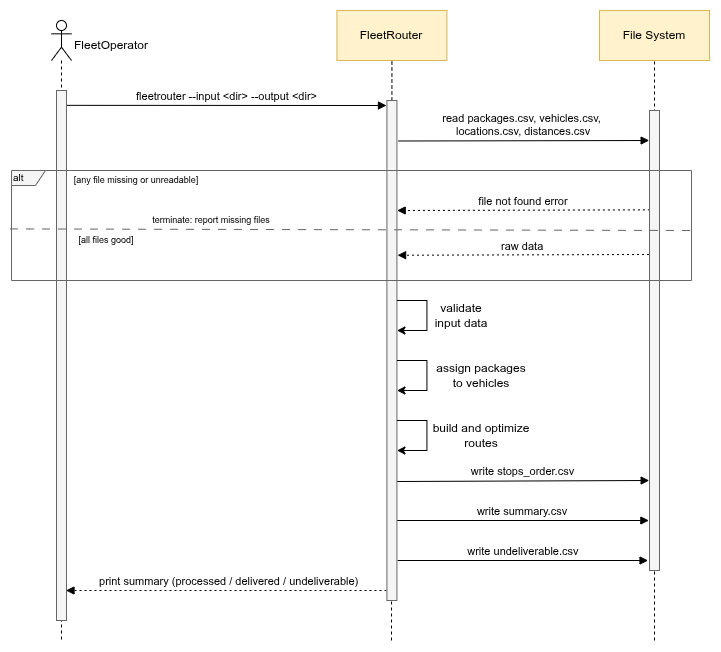

The diagram above was exported from draw.io. Its source (the exported page's mxGraphModel, read from the mxfile embedded in the PNG):
<mxGraphModel dx="1559" dy="978" grid="1" gridSize="10" guides="1" tooltips="1" connect="1" arrows="1" fold="1" page="1" pageScale="1" pageWidth="850" pageHeight="1100" math="0" shadow="0">
  <root>
    <mxCell id="0" />
    <mxCell id="1" parent="0" />
    <mxCell id="K9ZvrS_67nibyjKnQ8FK-7" edge="1" parent="1" source="K9ZvrS_67nibyjKnQ8FK-22" style="verticalAlign=bottom;edgeStyle=elbowEdgeStyle;elbow=vertical;curved=0;rounded=0;endArrow=block;entryX=0.009;entryY=1.046;entryDx=0;entryDy=0;entryPerimeter=0;exitX=0.028;exitY=-0.067;exitDx=0;exitDy=0;exitPerimeter=0;" target="K9ZvrS_67nibyjKnQ8FK-25" value="fleetrouter --input &lt;dir&gt; --output &lt;dir&gt;">
      <mxGeometry relative="1" as="geometry">
        <Array as="points">
          <mxPoint x="153.43" y="145" />
        </Array>
        <mxPoint x="-139.99857142857144" y="145" as="sourcePoint" />
        <mxPoint x="350" y="145" as="targetPoint" />
      </mxGeometry>
    </mxCell>
    <mxCell id="K9ZvrS_67nibyjKnQ8FK-8" edge="1" parent="1" source="K9ZvrS_67nibyjKnQ8FK-25" style="verticalAlign=bottom;edgeStyle=elbowEdgeStyle;elbow=vertical;curved=0;rounded=0;endArrow=block;entryX=0.064;entryY=1.036;entryDx=0;entryDy=0;entryPerimeter=0;exitX=0.081;exitY=-0.133;exitDx=0;exitDy=0;exitPerimeter=0;" target="K9ZvrS_67nibyjKnQ8FK-28" value="read packages.csv, vehicles.csv, &#10;locations.csv, distances.csv">
      <mxGeometry relative="1" x="0.0004" as="geometry">
        <mxPoint as="offset" />
        <Array as="points">
          <mxPoint x="482.5" y="180" />
        </Array>
        <mxPoint x="330" y="179" as="sourcePoint" />
        <mxPoint x="620" y="180" as="targetPoint" />
      </mxGeometry>
    </mxCell>
    <mxCell id="K9ZvrS_67nibyjKnQ8FK-9" edge="1" parent="1" source="K9ZvrS_67nibyjKnQ8FK-28" style="verticalAlign=bottom;edgeStyle=elbowEdgeStyle;elbow=vertical;curved=0;rounded=0;dashed=1;dashPattern=2 3;endArrow=block;exitX=0.216;exitY=0.958;exitDx=0;exitDy=0;exitPerimeter=0;entryX=0.22;entryY=-0.027;entryDx=0;entryDy=0;entryPerimeter=0;" target="K9ZvrS_67nibyjKnQ8FK-25" value="file not found error">
      <mxGeometry relative="1" as="geometry">
        <Array as="points">
          <mxPoint x="495.5" y="250" />
        </Array>
        <mxPoint x="600" y="250" as="sourcePoint" />
        <mxPoint x="390" y="250" as="targetPoint" />
      </mxGeometry>
    </mxCell>
    <mxCell id="K9ZvrS_67nibyjKnQ8FK-11" edge="1" parent="1" source="K9ZvrS_67nibyjKnQ8FK-28" style="verticalAlign=bottom;edgeStyle=elbowEdgeStyle;elbow=vertical;curved=0;rounded=0;dashed=1;dashPattern=2 3;endArrow=block;entryX=0.311;entryY=-0.066;entryDx=0;entryDy=0;entryPerimeter=0;exitX=0.313;exitY=1.048;exitDx=0;exitDy=0;exitPerimeter=0;" target="K9ZvrS_67nibyjKnQ8FK-25" value="raw data">
      <mxGeometry relative="1" as="geometry">
        <Array as="points">
          <mxPoint x="495.5000000000001" y="294.73" />
        </Array>
        <mxPoint x="590" y="290" as="sourcePoint" />
        <mxPoint x="410" y="300" as="targetPoint" />
      </mxGeometry>
    </mxCell>
    <mxCell id="K9ZvrS_67nibyjKnQ8FK-15" edge="1" parent="1" source="K9ZvrS_67nibyjKnQ8FK-25" style="verticalAlign=bottom;edgeStyle=elbowEdgeStyle;elbow=vertical;curved=0;rounded=0;endArrow=block;entryX=0.806;entryY=1.034;entryDx=0;entryDy=0;entryPerimeter=0;exitX=0.762;exitY=-0.004;exitDx=0;exitDy=0;exitPerimeter=0;" target="K9ZvrS_67nibyjKnQ8FK-28" value="write stops_order.csv">
      <mxGeometry relative="1" as="geometry">
        <Array as="points">
          <mxPoint x="502.5" y="520" />
        </Array>
        <mxPoint x="390" y="530" as="sourcePoint" />
        <mxPoint x="610" y="520" as="targetPoint" />
      </mxGeometry>
    </mxCell>
    <mxCell id="K9ZvrS_67nibyjKnQ8FK-16" edge="1" parent="1" source="K9ZvrS_67nibyjKnQ8FK-25" style="verticalAlign=bottom;edgeStyle=elbowEdgeStyle;elbow=vertical;curved=0;rounded=0;endArrow=block;exitX=0.84;exitY=0.026;exitDx=0;exitDy=0;exitPerimeter=0;entryX=0.891;entryY=1.063;entryDx=0;entryDy=0;entryPerimeter=0;" target="K9ZvrS_67nibyjKnQ8FK-28" value="write summary.csv">
      <mxGeometry relative="1" as="geometry">
        <Array as="points">
          <mxPoint x="502.5" y="560" />
        </Array>
        <mxPoint x="400" y="560" as="sourcePoint" />
        <mxPoint x="620" y="560" as="targetPoint" />
      </mxGeometry>
    </mxCell>
    <mxCell id="K9ZvrS_67nibyjKnQ8FK-17" edge="1" parent="1" source="K9ZvrS_67nibyjKnQ8FK-25" style="verticalAlign=bottom;edgeStyle=elbowEdgeStyle;elbow=vertical;curved=0;rounded=0;endArrow=block;exitX=0.92;exitY=-0.058;exitDx=0;exitDy=0;exitPerimeter=0;entryX=0.978;entryY=1.145;entryDx=0;entryDy=0;entryPerimeter=0;" target="K9ZvrS_67nibyjKnQ8FK-28" value="write undeliverable.csv">
      <mxGeometry relative="1" as="geometry">
        <Array as="points">
          <mxPoint x="502.5" y="600" />
        </Array>
        <mxPoint x="400" y="600" as="sourcePoint" />
        <mxPoint x="600" y="600" as="targetPoint" />
      </mxGeometry>
    </mxCell>
    <mxCell id="K9ZvrS_67nibyjKnQ8FK-18" edge="1" parent="1" source="K9ZvrS_67nibyjKnQ8FK-25" style="verticalAlign=bottom;edgeStyle=elbowEdgeStyle;elbow=vertical;curved=0;rounded=0;dashed=1;dashPattern=2 3;endArrow=block;exitX=0.98;exitY=0.543;exitDx=0;exitDy=0;exitPerimeter=0;entryX=0.943;entryY=0.051;entryDx=0;entryDy=0;entryPerimeter=0;" target="K9ZvrS_67nibyjKnQ8FK-22" value="print summary (processed / delivered / undeliverable)">
      <mxGeometry relative="1" as="geometry">
        <Array as="points">
          <mxPoint x="186.43" y="630" />
        </Array>
        <mxPoint x="399.93" y="630" as="sourcePoint" />
        <mxPoint x="70" y="630" as="targetPoint" />
      </mxGeometry>
    </mxCell>
    <mxCell id="K9ZvrS_67nibyjKnQ8FK-21" parent="1" style="shape=umlLifeline;perimeter=lifelinePerimeter;whiteSpace=wrap;html=1;container=1;dropTarget=0;collapsible=0;recursiveResize=0;outlineConnect=0;portConstraint=eastwest;newEdgeStyle={&quot;curved&quot;:0,&quot;rounded&quot;:0};participant=umlActor;" value="" vertex="1">
      <mxGeometry height="620" width="20" x="30" y="60" as="geometry" />
    </mxCell>
    <mxCell id="K9ZvrS_67nibyjKnQ8FK-22" parent="1" style="html=1;whiteSpace=wrap;direction=south;fillColor=light-dark(#F5F5F5,#FFFFFF);fontColor=#333333;strokeColor=light-dark(#666666,#000000);" value="" vertex="1">
      <mxGeometry height="530" width="10" x="35" y="130" as="geometry" />
    </mxCell>
    <mxCell id="K9ZvrS_67nibyjKnQ8FK-23" parent="1" style="text;html=1;whiteSpace=wrap;strokeColor=none;fillColor=none;align=center;verticalAlign=middle;rounded=0;" value="FleetOperator" vertex="1">
      <mxGeometry height="30" width="60" x="60" y="70" as="geometry" />
    </mxCell>
    <mxCell id="K9ZvrS_67nibyjKnQ8FK-24" edge="1" parent="1" style="endArrow=none;dashed=1;html=1;rounded=0;entryX=0.5;entryY=1;entryDx=0;entryDy=0;" target="K9ZvrS_67nibyjKnQ8FK-26" value="">
      <mxGeometry height="50" relative="1" width="50" as="geometry">
        <mxPoint x="370" y="680" as="sourcePoint" />
        <mxPoint x="370.39000000000004" y="110" as="targetPoint" />
      </mxGeometry>
    </mxCell>
    <mxCell id="K9ZvrS_67nibyjKnQ8FK-25" parent="1" style="html=1;whiteSpace=wrap;direction=south;fillColor=light-dark(#F5F5F5,#FFFFFF);fontColor=#333333;strokeColor=light-dark(#666666,#000000);" value="" vertex="1">
      <mxGeometry height="500" width="10" x="365.43" y="140" as="geometry" />
    </mxCell>
    <mxCell id="K9ZvrS_67nibyjKnQ8FK-26" parent="1" style="html=1;whiteSpace=wrap;strokeColor=#D6B656;fillColor=#FFF2CC;" value="FleetRouter" vertex="1">
      <mxGeometry height="50" width="110" x="315.43" y="50" as="geometry" />
    </mxCell>
    <mxCell id="K9ZvrS_67nibyjKnQ8FK-27" edge="1" parent="1" style="endArrow=none;dashed=1;html=1;rounded=0;entryX=0.5;entryY=1;entryDx=0;entryDy=0;" target="K9ZvrS_67nibyjKnQ8FK-29" value="">
      <mxGeometry height="50" relative="1" width="50" as="geometry">
        <mxPoint x="633" y="680" as="sourcePoint" />
        <mxPoint x="632.96" y="110" as="targetPoint" />
      </mxGeometry>
    </mxCell>
    <mxCell id="K9ZvrS_67nibyjKnQ8FK-28" parent="1" style="html=1;whiteSpace=wrap;direction=south;fillColor=light-dark(#F5F5F5,#FFFFFF);fontColor=#333333;strokeColor=light-dark(#666666,#000000);" value="" vertex="1">
      <mxGeometry height="460" width="10" x="628" y="150" as="geometry" />
    </mxCell>
    <mxCell id="K9ZvrS_67nibyjKnQ8FK-29" parent="1" style="html=1;whiteSpace=wrap;strokeColor=#D6B656;fillColor=#FFF2CC;" value="File System" vertex="1">
      <mxGeometry height="50" width="110" x="578" y="50" as="geometry" />
    </mxCell>
    <mxCell id="K9ZvrS_67nibyjKnQ8FK-32" parent="1" style="shape=umlFrame;whiteSpace=wrap;html=1;pointerEvents=0;strokeColor=light-dark(#666666,#000000);align=left;verticalAlign=middle;fontFamily=Helvetica;fontSize=12;fontColor=default;fillColor=light-dark(#F5F5F5,#FEFEFE);gradientColor=none;width=34;height=15;" value="&lt;font style=&quot;color: light-dark(rgb(0, 0, 0), rgb(0, 0, 0)); font-size: 10px;&quot;&gt;alt&lt;/font&gt;" vertex="1">
      <mxGeometry height="110" width="680" x="-10" y="210" as="geometry" />
    </mxCell>
    <mxCell id="K9ZvrS_67nibyjKnQ8FK-33" edge="1" parent="1" source="K9ZvrS_67nibyjKnQ8FK-32" style="endArrow=none;dashed=1;html=1;rounded=0;fontSize=12;startSize=8;endSize=8;curved=1;fillColor=#f5f5f5;strokeColor=#666666;entryX=0.998;entryY=0.437;entryDx=0;entryDy=0;entryPerimeter=0;dashPattern=8 8;exitX=-0.002;exitY=0.531;exitDx=0;exitDy=0;exitPerimeter=0;" value="">
      <mxGeometry height="50" relative="1" width="50" as="geometry">
        <mxPoint x="-18.329999999999984" y="441.41999999999996" as="sourcePoint" />
        <mxPoint x="669.9999999999998" y="269.9999999999999" as="targetPoint" />
      </mxGeometry>
    </mxCell>
    <mxCell id="K9ZvrS_67nibyjKnQ8FK-34" parent="1" style="text;html=1;whiteSpace=wrap;strokeColor=none;fillColor=none;align=center;verticalAlign=middle;rounded=0;fontSize=9;" value="[any file missing or unreadable]" vertex="1">
      <mxGeometry height="20" width="140" x="45" y="210" as="geometry" />
    </mxCell>
    <mxCell id="K9ZvrS_67nibyjKnQ8FK-35" parent="1" style="text;html=1;whiteSpace=wrap;strokeColor=none;fillColor=none;align=center;verticalAlign=middle;rounded=0;fontSize=9;" value="[all files good]" vertex="1">
      <mxGeometry height="20" width="80" x="45" y="270" as="geometry" />
    </mxCell>
    <mxCell id="K9ZvrS_67nibyjKnQ8FK-36" parent="1" style="text;html=1;whiteSpace=wrap;strokeColor=none;fillColor=none;align=center;verticalAlign=middle;rounded=0;fontSize=9;" value="terminate: report missing files" vertex="1">
      <mxGeometry height="20" width="160" x="110" y="250" as="geometry" />
    </mxCell>
    <mxCell id="K9ZvrS_67nibyjKnQ8FK-37" parent="1" style="text;html=1;whiteSpace=wrap;strokeColor=none;fillColor=none;align=center;verticalAlign=middle;rounded=0;" value="validate input data" vertex="1">
      <mxGeometry height="30" width="60" x="410" y="340" as="geometry" />
    </mxCell>
    <mxCell id="K9ZvrS_67nibyjKnQ8FK-38" parent="1" style="text;html=1;whiteSpace=wrap;strokeColor=none;fillColor=none;align=center;verticalAlign=middle;rounded=0;" value="assign packages to vehicles" vertex="1">
      <mxGeometry height="30" width="100" x="410" y="400" as="geometry" />
    </mxCell>
    <mxCell id="K9ZvrS_67nibyjKnQ8FK-39" parent="1" style="text;html=1;whiteSpace=wrap;strokeColor=none;fillColor=none;align=center;verticalAlign=middle;rounded=0;" value="build and optimize routes" vertex="1">
      <mxGeometry height="30" width="100" x="410" y="460" as="geometry" />
    </mxCell>
    <mxCell id="K9ZvrS_67nibyjKnQ8FK-40" edge="1" parent="1" style="endArrow=classic;html=1;rounded=0;" value="">
      <mxGeometry height="50" relative="1" width="50" as="geometry">
        <Array as="points">
          <mxPoint x="405.43" y="340" />
          <mxPoint x="405.43" y="370" />
        </Array>
        <mxPoint x="375.43" y="340" as="sourcePoint" />
        <mxPoint x="375.43" y="370" as="targetPoint" />
      </mxGeometry>
    </mxCell>
    <mxCell id="K9ZvrS_67nibyjKnQ8FK-41" edge="1" parent="1" style="endArrow=classic;html=1;rounded=0;" value="">
      <mxGeometry height="50" relative="1" width="50" as="geometry">
        <Array as="points">
          <mxPoint x="405.43" y="400" />
          <mxPoint x="405.43" y="430" />
        </Array>
        <mxPoint x="375.43" y="400" as="sourcePoint" />
        <mxPoint x="375.43" y="430" as="targetPoint" />
      </mxGeometry>
    </mxCell>
    <mxCell id="K9ZvrS_67nibyjKnQ8FK-42" edge="1" parent="1" style="endArrow=classic;html=1;rounded=0;" value="">
      <mxGeometry height="50" relative="1" width="50" as="geometry">
        <Array as="points">
          <mxPoint x="405.43" y="460" />
          <mxPoint x="405.43" y="490" />
        </Array>
        <mxPoint x="375.43" y="460" as="sourcePoint" />
        <mxPoint x="375.43" y="490" as="targetPoint" />
      </mxGeometry>
    </mxCell>
  </root>
</mxGraphModel>